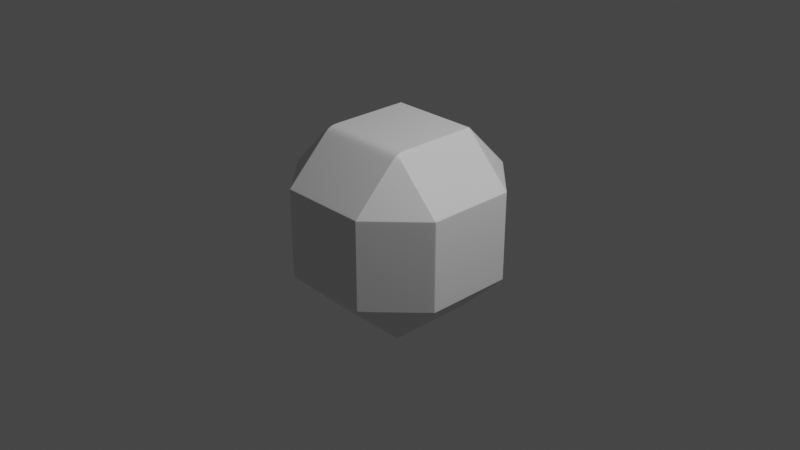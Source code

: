 # Source: Power_Up_Gem.blend  (saved by Blender 2.81.16; exported with 4.5.12 LTS)
import bpy
from mathutils import Matrix  # noqa: F401  (used for matrix-valued properties, if any)

bpy.ops.wm.read_factory_settings(use_empty=True)
scene = bpy.context.scene
scene.name = 'Scene'

# ---- collections
col_collection = bpy.data.collections.new('Collection'); scene.collection.children.link(col_collection)

# ---- materials (node trees are filled in below, after node groups)
mat_material = bpy.data.materials.new('Material')
mat_material.alpha_threshold = 0.0
mat_material.use_transparent_shadow = False
mat_material.line_color = (0.0, 0.0, 0.0, 1.0)

# ---- material node trees
mat_material.use_nodes = True; mat_material.node_tree.nodes.clear()
_N = mat_material.node_tree.nodes; _L = mat_material.node_tree.links
n0 = _N.new('ShaderNodeOutputMaterial'); n0.name = 'Material Output'; n0.location = (300, 300)
n1 = _N.new('ShaderNodeBsdfPrincipled'); n1.name = 'Principled BSDF'; n1.location = (10, 300)
n1.distribution = 'GGX'
n1.subsurface_method = 'BURLEY'
n1.inputs[2].default_value = 0.4
n1.inputs[3].default_value = 1.45
n1.inputs[27].default_value = (0.0, 0.0, 0.0, 1.0)
n1.inputs[28].default_value = 1.0
_L.new(n1.outputs[0], n0.inputs[0])
n0.is_active_output = True

# ---- world
world_world = bpy.data.worlds.new('World'); scene.world = world_world
world_world.use_nodes = True; world_world.node_tree.nodes.clear()
_N = world_world.node_tree.nodes; _L = world_world.node_tree.links
n0 = _N.new('ShaderNodeOutputWorld'); n0.name = 'World Output'; n0.location = (300, 300)
n1 = _N.new('ShaderNodeBackground'); n1.name = 'Background'; n1.location = (10, 300)
n1.inputs[0].default_value = (0.05088, 0.05088, 0.05088, 1.0)
_L.new(n1.outputs[0], n0.inputs[0])
n0.is_active_output = True
world_world.color = (0.05088, 0.05088, 0.05088)
world_world.use_sun_shadow = False
world_world.sun_shadow_jitter_overblur = 0.0

# ---- cameras
cam_camera = bpy.data.cameras.new('Camera')
cam_camera.clip_end = 100.0
cam_camera.ortho_scale = 7.314

# ---- lights
light_light = bpy.data.lights.new('Light', 'POINT')
light_light.transmission_factor = 0.0
light_light.energy = 1000.0
light_light.shadow_soft_size = 0.1
light_light.shadow_maximum_resolution = 0.006
light_light.use_absolute_resolution = True

# ---- meshes
me_cube = bpy.data.meshes.new('Cube')
me_cube.from_pydata([(1.0, -0.4645, -0.48), (0.48, -0.4645, -1.0), (-1.0, -0.4645, 0.48), (-0.48, -0.4645, 1.0), (1.0, -0.4645, 0.48), (0.48, -0.4645, 1.0), (-1.0, -0.4645, -0.48), (-0.48, -0.4645, -1.0), (0.48, 1.0, 0.48), (0.48, 0.48, 1.0), (1.0, 0.48, 0.48), (0.48, 0.48, -1.0), (0.48, 1.0, -0.48), (1.0, 0.48, -0.48), (1.0, -0.48, 0.48), (0.48, -0.48, 1.0), (0.48, -1.0, 0.48), (1.0, -0.48, -0.48), (0.48, -1.0, -0.48), (0.48, -0.48, -1.0), (-0.48, 1.0, 0.48), (-1.0, 0.48, 0.48), (-0.48, 0.48, 1.0), (-1.0, 0.48, -0.48), (-0.48, 1.0, -0.48), (-0.48, 0.48, -1.0), (-1.0, -0.48, 0.48), (-0.48, -1.0, 0.48), (-0.48, -0.48, 1.0), (-0.48, -0.48, -1.0), (-0.48, -1.0, -0.48), (-1.0, -0.48, -0.48), (-0.48, 0.4683, -1.0), (-1.0, 0.4683, 0.48), (0.48, 0.4683, 1.0), (1.0, 0.4683, -0.48), (-1.0, 0.4683, -0.48), (1.0, 0.4683, 0.48), (-0.48, 0.4683, 1.0), (0.48, 0.4683, -1.0), (0.48, 0.9888, 0.4912), (-0.48, 0.9888, 0.4912), (0.48, 0.9786, -0.5014), (-0.48, 0.9786, -0.5014), (0.4929, 0.9871, 0.48), (0.48, 0.9761, 0.5039), (0.4929, 0.9871, -0.48), (-0.4929, 0.9871, 0.48), (-0.4929, 0.9871, -0.48), (-0.48, 0.9662, -0.5138), (-0.48, 0.9761, 0.5039), (0.48, 0.9662, -0.5138), (0.48, 0.4883, 0.9917), (0.9915, 0.4885, -0.48), (-0.9915, 0.4885, 0.48), (-0.48, 0.4881, -0.9919), (0.9915, 0.4885, 0.48), (-0.9915, 0.4885, -0.48), (-0.48, 0.4883, 0.9917), (0.48, 0.4881, -0.9919), (0.5081, -0.4645, 0.9719), (-0.5081, -0.4645, 0.9719), (0.5081, 0.48, 0.9719), (0.5081, -0.48, 0.9719), (-0.48, 0.9894, 0.4906), (-0.5081, 0.48, 0.9719), (-0.5081, -0.48, 0.9719), (0.5081, 0.4683, 0.9719), (-0.5081, 0.4683, 0.9719), (0.48, 0.9894, 0.4906), (-0.4807, 0.9767, 0.5026), (0.4807, 0.9767, 0.5026), (-0.5076, 0.4883, 0.9641), (0.5076, 0.4883, 0.9641), (0.9917, -0.4645, 0.4883), (-0.9917, -0.4645, 0.4883), (0.9917, 0.48, 0.4883), (0.48, -0.9912, 0.4888), (-0.48, 0.9998, 0.4802), (-0.9917, -0.48, 0.4883), (-0.48, -0.9912, 0.4888), (0.9917, 0.4683, 0.4883), (-0.9917, 0.4683, 0.4883), (0.4927, 0.9869, 0.4804), (0.9834, 0.4885, 0.4882), (0.9917, -0.48, 0.4883), (-0.9917, 0.48, 0.4883), (0.48, 0.9998, 0.4802), (-0.4927, 0.9869, 0.4804), (-0.9834, 0.4885, 0.4882), (1.0, 0.48, 0.4684), (0.48, 1.0, 0.4684), (-0.48, -1.0, 0.4684), (-1.0, -0.48, 0.4684), (0.48, -1.0, 0.4684), (1.0, -0.48, 0.4684), (-0.48, 1.0, 0.4684), (-1.0, 0.48, 0.4684), (1.0, -0.4645, 0.4684), (-1.0, -0.4645, 0.4684), (1.0, 0.4683, 0.4684), (-1.0, 0.4683, 0.4684), (-0.4929, 0.9871, 0.4684), (0.4929, 0.9871, 0.4684), (0.9915, 0.4885, 0.4684), (-0.9915, 0.4885, 0.4684), (0.4949, -0.9851, 0.48), (0.4808, -0.48, 0.9992), (0.4949, -0.9851, -0.48), (-0.4808, 0.48, 0.9992), (-0.4949, -0.9851, 0.48), (-0.4949, -0.9851, -0.48), (0.48, 0.9888, 0.4912), (-0.48, 0.9762, 0.5038), (-0.4808, 0.4883, 0.9909), (0.4808, -0.4645, 0.9992), (-0.4808, -0.4645, 0.9992), (0.4808, 0.48, 0.9992), (-0.48, 0.9888, 0.4912), (-0.4808, -0.48, 0.9992), (0.4808, 0.4683, 0.9992), (-0.4808, 0.4683, 0.9992), (0.48, 0.9762, 0.5038), (0.4808, 0.4883, 0.9909), (-0.4946, -0.9766, 0.4888), (0.4946, -0.9766, 0.4888), (0.4949, -0.9851, 0.4684), (-0.4949, -0.9851, 0.4684), (1.0, 0.48, -0.4585), (-1.0, -0.48, -0.4585), (0.48, -1.0, -0.4585), (-0.48, 1.0, -0.4585), (1.0, -0.4645, -0.4585), (-1.0, -0.4645, -0.4585), (1.0, 0.4683, -0.4585), (-1.0, 0.4683, -0.4585), (0.48, 1.0, -0.4585), (-0.48, -1.0, -0.4585), (1.0, -0.48, -0.4585), (-1.0, 0.48, -0.4585), (-0.4929, 0.9871, -0.4585), (0.4929, 0.9871, -0.4585), (0.9915, 0.4885, -0.4585), (-0.9915, 0.4885, -0.4585), (-0.4949, -0.9851, -0.4585), (0.4949, -0.9851, -0.4585), (0.9904, -0.4645, -0.4896), (-0.9904, -0.4645, -0.4896), (0.9904, 0.48, -0.4896), (0.48, 0.9996, -0.4804), (0.4808, -0.48, 0.9992), (0.9904, -0.48, -0.4896), (0.4946, -0.9854, -0.48), (-0.4808, 0.48, 0.9992), (-0.9904, 0.48, -0.4896), (-0.4946, -0.9854, 0.48), (-0.9904, -0.48, -0.4896), (-0.9904, 0.4683, -0.4896), (0.9904, 0.4683, -0.4896), (0.48, 0.9888, 0.4912), (-0.48, 0.9996, -0.4804), (-0.4926, 0.9867, -0.4806), (-0.48, 0.9762, 0.5038), (0.4926, 0.9867, -0.4806), (0.9821, 0.4885, -0.4895), (-0.9821, 0.4885, -0.4895), (-0.4808, 0.4883, 0.9909), (0.4944, -0.9769, 0.4888), (0.4946, -0.9854, 0.48), (-0.4946, -0.9854, -0.48), (0.4808, -0.4645, 0.9992), (-0.4808, -0.4645, 0.9992), (0.4808, 0.48, 0.9992), (-0.48, 0.9888, 0.4912), (-0.4808, -0.48, 0.9992), (0.4808, 0.4683, 0.9992), (-0.4808, 0.4683, 0.9992), (0.48, 0.9762, 0.5038), (0.4808, 0.4883, 0.9909), (-0.4944, -0.9769, 0.4888), (0.4946, -0.9854, 0.4684), (-0.4946, -0.9854, 0.4684), (0.4946, -0.9854, -0.4585), (-0.4946, -0.9854, -0.4585), (0.5032, 0.48, -0.9768), (0.48, -0.48, 1.0), (0.4807, -0.9993, -0.48), (-0.48, 0.48, 1.0), (-0.4807, -0.9993, 0.48), (-0.5032, -0.48, -0.9768), (0.48, 0.9888, 0.4912), (-0.48, 0.9795, -0.5005), (-0.4806, 0.9671, -0.5123), (-0.48, 0.9761, 0.5039), (-0.5029, 0.4881, -0.969), (-0.48, 0.4883, 0.9917), (0.4807, -0.9906, 0.4888), (0.5032, -0.4645, -0.9768), (-0.5032, -0.4645, -0.9768), (0.48, 0.9795, -0.5005), (0.5032, -0.48, -0.9768), (-0.5032, 0.48, -0.9768), (-0.5032, 0.4683, -0.9768), (0.5032, 0.4683, -0.9768), (0.4806, 0.9671, -0.5123), (0.5029, 0.4881, -0.969), (0.4807, -0.9993, 0.48), (-0.4807, -0.9993, -0.48), (0.48, -0.4645, 1.0), (-0.48, -0.4645, 1.0), (0.48, 0.48, 1.0), (-0.48, 0.9888, 0.4912), (-0.48, -0.48, 1.0), (0.48, 0.4683, 1.0), (-0.48, 0.4683, 1.0), (0.48, 0.9761, 0.5039), (0.48, 0.4883, 0.9917), (-0.4807, -0.9906, 0.4888), (0.4807, -0.9993, 0.4684), (-0.4807, -0.9993, 0.4684), (0.4807, -0.9993, -0.4585), (-0.4807, -0.9993, -0.4585), (0.9865, -0.4935, 0.48), (0.48, -0.4939, -0.9861), (-0.48, -0.4939, -0.9861), (-0.9865, -0.4935, -0.48), (0.5073, -0.4645, 0.9727), (-0.5073, -0.4645, 0.9727), (0.5073, 0.48, 0.9727), (-0.48, 0.9893, 0.4907), (-0.5073, -0.48, 0.9727), (0.5073, 0.4683, 0.9727), (-0.5073, 0.4683, 0.9727), (0.4807, 0.9767, 0.5026), (0.5069, 0.4883, 0.9648), (-0.9784, -0.4933, 0.4883), (0.9865, -0.4935, 0.4684), (-0.9865, -0.4935, 0.4684), (0.5073, -0.48, 0.9727), (0.9865, -0.4935, -0.48), (-0.5073, 0.48, 0.9727), (-0.9865, -0.4935, 0.48), (0.48, 0.9893, 0.4907), (-0.4807, 0.9767, 0.5026), (-0.5069, 0.4883, 0.9648), (0.9784, -0.4933, 0.4883), (-0.9865, -0.4935, -0.4585), (0.9865, -0.4935, -0.4585), (-0.9771, -0.4935, -0.4893), (0.9771, -0.4935, -0.4893), (-0.5026, -0.4939, -0.9635), (0.5026, -0.4939, -0.9635), (0.4851, 0.48, -0.9949), (0.48, -0.48, 1.0), (0.4801, -0.9999, -0.48), (-0.48, 0.48, 1.0), (-0.4801, -0.9999, 0.48), (-0.4851, -0.48, -0.9949), (0.48, 0.9888, 0.4912), (-0.48, 0.9788, -0.5012), (-0.4801, 0.9664, -0.5135), (-0.48, 0.9761, 0.5039), (-0.485, 0.4881, -0.9869), (-0.48, 0.4883, 0.9917), (0.4801, -0.9911, 0.4888), (0.4851, -0.4645, -0.9949), (-0.4851, -0.4645, -0.9949), (0.48, 0.9788, -0.5012), (0.4851, -0.48, -0.9949), (-0.4851, 0.48, -0.9949), (-0.4851, 0.4683, -0.9949), (0.4851, 0.4683, -0.9949), (0.4801, 0.9664, -0.5135), (0.485, 0.4881, -0.9869), (0.4801, -0.9999, 0.48), (-0.4801, -0.9999, -0.48), (0.48, -0.4645, 1.0), (-0.48, -0.4645, 1.0), (0.48, 0.48, 1.0), (-0.48, 0.9888, 0.4912), (-0.48, -0.48, 1.0), (0.48, 0.4683, 1.0), (-0.48, 0.4683, 1.0), (0.48, 0.9761, 0.5039), (0.48, 0.4883, 0.9917), (-0.4801, -0.9911, 0.4888), (0.4801, -0.9999, 0.4684), (-0.4801, -0.9999, 0.4684), (0.4801, -0.9999, -0.4585), (-0.4801, -0.9999, -0.4585), (-0.4849, -0.4939, -0.9812), (0.4849, -0.4939, -0.9812), (0.487, 0.993, 0.48), (-0.487, 0.993, -0.48), (-0.48, 0.9819, 0.4981), (0.48, 0.9718, -0.5082), (0.48, 0.9819, 0.4981), (0.487, 0.993, -0.48), (-0.487, 0.993, 0.48), (-0.48, 0.9718, -0.5082), (0.4804, 0.9825, 0.4971), (-0.4804, 0.9825, 0.4971), (-0.4869, 0.9928, 0.4803), (0.4869, 0.9928, 0.4803), (-0.487, 0.993, 0.4684), (0.487, 0.993, 0.4684), (0.48, 0.9819, 0.4981), (-0.48, 0.9819, 0.4981), (-0.487, 0.993, -0.4585), (0.487, 0.993, -0.4585), (0.48, 0.9819, 0.4981), (-0.48, 0.9819, 0.4981), (-0.4869, 0.9926, -0.4805), (0.4869, 0.9926, -0.4805), (0.4803, 0.9728, -0.5069), (0.48, 0.9819, 0.4981), (-0.48, 0.9819, 0.4981), (-0.4803, 0.9728, -0.5069), (-0.4804, 0.9825, 0.4972), (0.4804, 0.9825, 0.4972), (0.4801, 0.972, -0.5079), (0.48, 0.9819, 0.4981), (-0.48, 0.9819, 0.4981), (-0.4801, 0.972, -0.5079), (1.0, 0.48, -0.4738), (-1.0, -0.48, -0.4738), (0.48, -1.0, -0.4738), (-0.48, 1.0, -0.4738), (1.0, -0.4645, -0.4738), (-1.0, -0.4645, -0.4738), (1.0, 0.4683, -0.4738), (-1.0, 0.4683, -0.4738), (-0.4949, -0.9851, -0.4738), (0.48, 1.0, -0.4738), (-0.48, -1.0, -0.4738), (1.0, -0.48, -0.4738), (-1.0, 0.48, -0.4738), (-0.4929, 0.9871, -0.4738), (0.4929, 0.9871, -0.4738), (0.9915, 0.4885, -0.4738), (-0.9915, 0.4885, -0.4738), (0.4949, -0.9851, -0.4738), (-0.4946, -0.9854, -0.4738), (0.4946, -0.9854, -0.4738), (0.4807, -0.9993, -0.4738), (-0.4807, -0.9993, -0.4738), (-0.9865, -0.4935, -0.4738), (0.9865, -0.4935, -0.4738), (-0.4801, -0.9999, -0.4738), (0.4801, -0.9999, -0.4738), (-0.487, 0.993, -0.4738), (0.487, 0.993, -0.4738)], [], [(7, 1, 19, 29), (101, 33, 21, 97), (151, 146, 0, 17), (94, 16, 27, 92), (5, 3, 28, 15), (98, 4, 14, 95), (284, 52, 9, 278), (313, 149, 12, 297), (264, 253, 15, 77), (291, 254, 18, 223), (263, 255, 22, 58), (323, 259, 43, 299), (285, 80, 28, 280), (248, 169, 111, 225), (147, 156, 31, 6), (149, 160, 24, 12), (351, 297, 12, 333), (237, 241, 26, 93), (347, 239, 17, 335), (340, 57, 23, 336), (77, 80, 27, 16), (74, 85, 14, 4), (224, 223, 18, 30), (82, 86, 21, 33), (78, 87, 8, 20), (158, 148, 13, 35), (96, 20, 8, 91), (79, 75, 2, 26), (81, 74, 4, 37), (157, 147, 6, 36), (100, 37, 4, 98), (34, 38, 3, 5), (93, 26, 2, 99), (32, 39, 1, 7), (25, 11, 39, 32), (9, 22, 38, 34), (90, 10, 37, 100), (154, 157, 36, 23), (76, 81, 37, 10), (146, 158, 35, 0), (75, 82, 33, 2), (99, 2, 33, 101), (294, 296, 40, 41), (295, 299, 43, 42), (59, 55, 49, 51), (58, 52, 45, 50), (350, 293, 48, 337), (339, 53, 46, 338), (262, 260, 49, 55), (322, 261, 50, 294), (164, 163, 46, 53), (321, 296, 45, 283), (148, 164, 53, 13), (269, 262, 55, 25), (324, 13, 53, 339), (22, 9, 52, 58), (11, 25, 55, 59), (337, 48, 57, 340), (261, 263, 58, 50), (283, 45, 52, 284), (83, 71, 73, 84), (88, 89, 72, 70), (303, 300, 71, 83), (302, 88, 70, 301), (227, 232, 68, 61), (228, 231, 67, 62), (231, 226, 60, 67), (230, 227, 61, 66), (229, 242, 69, 64), (232, 240, 65, 68), (226, 238, 63, 60), (89, 86, 65, 72), (84, 73, 62, 76), (56, 84, 76, 10), (54, 21, 86, 89), (298, 47, 88, 302), (292, 303, 83, 44), (47, 54, 89, 88), (44, 83, 84, 56), (61, 68, 82, 75), (62, 67, 81, 76), (67, 60, 74, 81), (66, 61, 75, 79), (64, 69, 87, 78), (68, 65, 86, 82), (60, 63, 85, 74), (15, 28, 80, 77), (256, 27, 80, 285), (274, 264, 77, 16), (47, 102, 105, 54), (10, 90, 104, 56), (56, 104, 103, 44), (298, 304, 102, 47), (133, 99, 101, 135), (128, 90, 100, 134), (129, 93, 99, 133), (134, 100, 98, 132), (131, 96, 91, 136), (54, 105, 97, 21), (222, 236, 95, 14), (246, 237, 93, 129), (292, 305, 91, 8), (132, 98, 95, 138), (130, 94, 92, 137), (135, 101, 97, 139), (183, 181, 127, 144), (168, 180, 126, 106), (222, 245, 125, 106), (241, 110, 124, 235), (170, 150, 107, 115), (176, 153, 109, 121), (173, 159, 112, 118), (174, 171, 116, 119), (175, 170, 115, 120), (172, 175, 120, 117), (171, 176, 121, 116), (233, 122, 123, 234), (243, 244, 114, 113), (319, 306, 122, 233), (318, 243, 113, 307), (343, 152, 108, 341), (181, 155, 110, 127), (235, 124, 119, 230), (244, 240, 109, 114), (245, 238, 107, 125), (234, 123, 117, 228), (180, 182, 145, 126), (342, 183, 144, 332), (331, 135, 139, 336), (326, 130, 137, 334), (328, 132, 138, 335), (346, 246, 129, 325), (327, 131, 136, 333), (330, 134, 132, 328), (325, 129, 133, 329), (324, 128, 134, 330), (329, 133, 135, 331), (102, 140, 143, 105), (90, 128, 142, 104), (104, 142, 141, 103), (304, 308, 140, 102), (105, 143, 139, 97), (236, 247, 138, 95), (305, 309, 136, 91), (345, 221, 183, 342), (218, 220, 182, 180), (219, 188, 155, 181), (344, 186, 152, 343), (209, 214, 176, 171), (210, 213, 175, 172), (213, 208, 170, 175), (212, 209, 171, 174), (211, 190, 159, 173), (214, 187, 153, 176), (208, 185, 150, 170), (206, 218, 180, 168), (221, 219, 181, 183), (106, 125, 167, 168), (110, 155, 179, 124), (122, 177, 178, 123), (113, 114, 166, 162), (23, 57, 165, 154), (184, 205, 164, 148), (306, 310, 177, 122), (205, 204, 163, 164), (307, 113, 162, 311), (57, 48, 161, 165), (197, 203, 158, 146), (201, 202, 157, 154), (202, 198, 147, 157), (203, 184, 148, 158), (199, 191, 160, 149), (198, 189, 156, 147), (250, 207, 169, 248), (124, 179, 174, 119), (293, 24, 160, 312), (114, 109, 153, 166), (239, 108, 152, 249), (125, 107, 150, 167), (314, 199, 149, 313), (123, 178, 172, 117), (200, 197, 146, 151), (268, 265, 197, 200), (320, 267, 199, 314), (290, 275, 207, 250), (266, 257, 189, 198), (267, 259, 191, 199), (271, 252, 184, 203), (270, 266, 198, 202), (269, 270, 202, 201), (265, 271, 203, 197), (273, 272, 204, 205), (252, 273, 205, 184), (289, 287, 219, 221), (274, 286, 218, 206), (276, 253, 185, 208), (282, 255, 187, 214), (279, 258, 190, 211), (280, 277, 209, 212), (281, 276, 208, 213), (278, 281, 213, 210), (277, 282, 214, 209), (349, 254, 186, 344), (287, 256, 188, 219), (286, 288, 220, 218), (348, 289, 221, 345), (168, 167, 196, 206), (155, 188, 217, 179), (177, 215, 216, 178), (162, 166, 195, 193), (154, 165, 194, 201), (310, 315, 215, 177), (311, 162, 193, 316), (165, 161, 192, 194), (179, 217, 212, 174), (312, 160, 191, 317), (166, 153, 187, 195), (249, 152, 186, 251), (167, 150, 185, 196), (178, 216, 210, 172), (151, 249, 251, 200), (257, 290, 250, 189), (17, 239, 249, 151), (189, 250, 248, 156), (126, 145, 247, 236), (332, 144, 246, 346), (73, 234, 228, 62), (85, 63, 238, 245), (72, 65, 240, 244), (79, 235, 230, 66), (301, 70, 243, 318), (300, 319, 233, 71), (70, 72, 244, 243), (71, 233, 234, 73), (26, 241, 235, 79), (14, 85, 245, 222), (144, 127, 237, 246), (106, 126, 236, 222), (115, 107, 238, 226), (121, 109, 240, 232), (118, 112, 242, 229), (119, 116, 227, 230), (120, 115, 226, 231), (117, 120, 231, 228), (116, 121, 232, 227), (29, 19, 223, 224), (341, 108, 239, 347), (127, 110, 241, 237), (156, 248, 225, 31), (268, 291, 223, 19), (200, 251, 291, 268), (29, 224, 290, 257), (334, 137, 289, 348), (94, 130, 288, 286), (92, 27, 256, 287), (326, 18, 254, 349), (3, 38, 282, 277), (9, 34, 281, 278), (34, 5, 276, 281), (28, 3, 277, 280), (41, 40, 258, 279), (38, 22, 255, 282), (5, 15, 253, 276), (16, 94, 286, 274), (137, 92, 287, 289), (11, 59, 273, 252), (59, 51, 272, 273), (1, 39, 271, 265), (25, 32, 270, 269), (32, 7, 266, 270), (39, 11, 252, 271), (42, 43, 259, 267), (7, 29, 257, 266), (224, 30, 275, 290), (295, 42, 267, 320), (19, 1, 265, 268), (206, 196, 264, 274), (188, 256, 285, 217), (215, 283, 284, 216), (193, 195, 263, 261), (201, 194, 262, 269), (315, 321, 283, 215), (316, 193, 261, 322), (194, 192, 260, 262), (217, 285, 280, 212), (317, 191, 259, 323), (195, 187, 255, 263), (251, 186, 254, 291), (196, 185, 253, 264), (216, 284, 278, 210), (192, 317, 323, 260), (211, 316, 322, 279), (190, 258, 321, 315), (51, 295, 320, 272), (69, 242, 319, 300), (64, 301, 318, 229), (161, 312, 317, 192), (173, 311, 316, 211), (159, 190, 315, 310), (272, 320, 314, 204), (204, 314, 313, 163), (48, 293, 312, 161), (118, 307, 311, 173), (112, 159, 310, 306), (103, 141, 309, 305), (96, 131, 308, 304), (229, 318, 307, 118), (242, 112, 306, 319), (44, 103, 305, 292), (20, 96, 304, 298), (8, 87, 303, 292), (20, 298, 302, 78), (78, 302, 301, 64), (87, 69, 300, 303), (258, 40, 296, 321), (279, 322, 294, 41), (327, 24, 293, 350), (51, 49, 299, 295), (50, 45, 296, 294), (338, 46, 297, 351), (260, 323, 299, 49), (163, 313, 297, 46), (141, 338, 351, 309), (131, 327, 350, 308), (130, 326, 349, 288), (30, 334, 348, 275), (145, 341, 347, 247), (111, 332, 346, 225), (275, 348, 345, 207), (288, 349, 344, 220), (220, 344, 343, 182), (207, 345, 342, 169), (6, 329, 331, 36), (13, 324, 330, 35), (31, 325, 329, 6), (35, 330, 328, 0), (24, 327, 333, 12), (225, 346, 325, 31), (0, 328, 335, 17), (18, 326, 334, 30), (36, 331, 336, 23), (169, 342, 332, 111), (182, 343, 341, 145), (140, 337, 340, 143), (128, 324, 339, 142), (142, 339, 338, 141), (308, 350, 337, 140), (143, 340, 336, 139), (247, 347, 335, 138), (309, 351, 333, 136)])
_uv = me_cube.uv_layers.new(name='UVMap')
_uv.uv.foreach_set('vector', [0.19, 0.6831, 0.31, 0.6831, 0.31, 0.685, 0.19, 0.685, 0.5586, 0.1835, 0.56, 0.1835, 0.56, 0.185, 0.5586, 0.185, 0.4376, 0.685, 0.4376, 0.6831, 0.44, 0.6831, 0.44, 0.685, 0.5586, 0.815, 0.56, 0.815, 0.56, 0.935, 0.5586, 0.935, 0.69, 0.6831, 0.81, 0.6831, 0.81, 0.685, 0.69, 0.685, 0.5586, 0.6831, 0.56, 0.6831, 0.56, 0.685, 0.5586, 0.685, 0.624, 0.435, 0.624, 0.435, 0.625, 0.435, 0.625, 0.435, 0.3109, 0.5009, 0.31, 0.5, 0.31, 0.5, 0.3109, 0.5009, 0.5611, 0.7489, 0.625, 0.685, 0.625, 0.685, 0.5611, 0.7489, 0.3774, 0.6867, 0.44, 0.75, 0.44, 0.75, 0.3767, 0.6867, 0.624, 0.315, 0.625, 0.315, 0.625, 0.315, 0.624, 0.315, 0.4365, 0.2465, 0.4373, 0.2473, 0.4373, 0.2473, 0.4365, 0.2465, 0.5611, 0.001114, 0.5611, 0.001096, 0.625, 0.065, 0.625, 0.065, 0.1279, 0.6867, 0.1882, 0.7482, 0.1881, 0.7481, 0.1267, 0.6867, 0.1262, 0.6831, 0.1262, 0.685, 0.125, 0.685, 0.125, 0.6831, 0.31, 0.5, 0.19, 0.5, 0.19, 0.5, 0.31, 0.5, 0.4408, 0.4368, 0.44, 0.4368, 0.44, 0.435, 0.4408, 0.435, 0.5586, 0.9983, 0.56, 0.9983, 0.56, 1.0, 0.5586, 1.0, 0.4408, 0.6884, 0.44, 0.6884, 0.44, 0.685, 0.4408, 0.685, 0.4408, 0.1871, 0.44, 0.1871, 0.44, 0.185, 0.4408, 0.185, 0.69, 0.7489, 0.81, 0.7489, 0.81, 0.75, 0.69, 0.75, 0.5621, 0.6831, 0.5621, 0.685, 0.56, 0.685, 0.56, 0.6831, 0.19, 0.6867, 0.31, 0.6867, 0.31, 0.75, 0.19, 0.75, 0.874, 0.5665, 0.874, 0.565, 0.875, 0.565, 0.875, 0.5665, 0.81, 0.5, 0.69, 0.5, 0.69, 0.5, 0.81, 0.5, 0.4376, 0.5665, 0.4376, 0.565, 0.44, 0.565, 0.44, 0.5665, 0.5586, 0.315, 0.56, 0.315, 0.56, 0.435, 0.5586, 0.435, 0.874, 0.685, 0.874, 0.6831, 0.875, 0.6831, 0.875, 0.685, 0.5621, 0.5665, 0.5621, 0.6831, 0.56, 0.6831, 0.56, 0.5665, 0.1262, 0.5665, 0.1262, 0.6831, 0.125, 0.6831, 0.125, 0.5665, 0.5586, 0.5665, 0.56, 0.5665, 0.56, 0.6831, 0.5586, 0.6831, 0.69, 0.5665, 0.81, 0.5665, 0.81, 0.6831, 0.69, 0.6831, 0.5586, 0.065, 0.56, 0.065, 0.56, 0.06693, 0.5586, 0.06693, 0.19, 0.5665, 0.31, 0.5665, 0.31, 0.6831, 0.19, 0.6831, 0.19, 0.565, 0.31, 0.565, 0.31, 0.5665, 0.19, 0.5665, 0.69, 0.565, 0.81, 0.565, 0.81, 0.5665, 0.69, 0.5665, 0.5586, 0.565, 0.56, 0.565, 0.56, 0.5665, 0.5586, 0.5665, 0.1262, 0.565, 0.1262, 0.5665, 0.125, 0.5665, 0.125, 0.565, 0.5621, 0.565, 0.5621, 0.5665, 0.56, 0.5665, 0.56, 0.565, 0.4376, 0.6831, 0.4376, 0.5665, 0.44, 0.5665, 0.44, 0.6831, 0.874, 0.6831, 0.874, 0.5665, 0.875, 0.5665, 0.875, 0.6831, 0.5586, 0.06693, 0.56, 0.06693, 0.56, 0.1835, 0.5586, 0.1835, 0.81, 0.5023, 0.69, 0.5023, 0.69, 0.5014, 0.81, 0.5014, 0.31, 0.5035, 0.19, 0.5035, 0.19, 0.5027, 0.31, 0.5027, 0.31, 0.564, 0.19, 0.564, 0.19, 0.5042, 0.31, 0.5042, 0.81, 0.564, 0.69, 0.564, 0.69, 0.503, 0.81, 0.503, 0.4408, 0.3132, 0.44, 0.3132, 0.44, 0.3118, 0.4408, 0.3118, 0.4408, 0.5629, 0.44, 0.5629, 0.44, 0.4382, 0.4408, 0.4382, 0.3766, 0.186, 0.4358, 0.2458, 0.4358, 0.2458, 0.376, 0.186, 0.5618, 0.3146, 0.563, 0.315, 0.563, 0.315, 0.5606, 0.314, 0.3728, 0.5639, 0.3116, 0.5017, 0.3116, 0.5016, 0.3739, 0.5639, 0.5619, 0.4345, 0.5607, 0.4337, 0.563, 0.435, 0.563, 0.435, 0.3738, 0.565, 0.3728, 0.5639, 0.3739, 0.5639, 0.375, 0.565, 0.3756, 0.185, 0.3766, 0.186, 0.376, 0.186, 0.375, 0.185, 0.4408, 0.565, 0.44, 0.565, 0.44, 0.5629, 0.4408, 0.5629, 0.81, 0.565, 0.69, 0.565, 0.69, 0.564, 0.81, 0.564, 0.31, 0.565, 0.19, 0.565, 0.19, 0.564, 0.31, 0.564, 0.4408, 0.3118, 0.44, 0.3118, 0.44, 0.1871, 0.4408, 0.1871, 0.563, 0.315, 0.624, 0.315, 0.624, 0.315, 0.563, 0.315, 0.563, 0.435, 0.563, 0.435, 0.624, 0.435, 0.624, 0.435, 0.56, 0.4366, 0.5628, 0.4351, 0.6205, 0.4385, 0.561, 0.4979, 0.56, 0.3134, 0.561, 0.2521, 0.6205, 0.3115, 0.5628, 0.3149, 0.56, 0.4359, 0.5621, 0.435, 0.5628, 0.4351, 0.56, 0.4366, 0.56, 0.3141, 0.56, 0.3134, 0.5628, 0.3149, 0.5621, 0.3149, 0.8134, 0.6831, 0.8134, 0.5665, 0.8135, 0.5665, 0.8135, 0.6831, 0.6832, 0.565, 0.6832, 0.5665, 0.683, 0.5665, 0.683, 0.565, 0.6832, 0.5665, 0.6832, 0.6831, 0.683, 0.6831, 0.683, 0.5665, 0.8134, 0.685, 0.8134, 0.6831, 0.8135, 0.6831, 0.8135, 0.685, 0.81, 0.5013, 0.69, 0.5013, 0.69, 0.5013, 0.81, 0.5013, 0.8134, 0.5665, 0.8134, 0.565, 0.8135, 0.565, 0.8135, 0.5665, 0.6832, 0.6831, 0.6832, 0.685, 0.683, 0.685, 0.683, 0.6831, 0.561, 0.2521, 0.561, 0.251, 0.6215, 0.3115, 0.6205, 0.3115, 0.561, 0.4979, 0.6205, 0.4385, 0.6215, 0.4385, 0.561, 0.499, 0.56, 0.4989, 0.561, 0.4979, 0.561, 0.499, 0.56, 0.5, 0.56, 0.2511, 0.56, 0.25, 0.561, 0.251, 0.561, 0.2521, 0.56, 0.3137, 0.56, 0.3134, 0.56, 0.3134, 0.56, 0.3141, 0.56, 0.4363, 0.56, 0.4359, 0.56, 0.4366, 0.56, 0.4366, 0.56, 0.3134, 0.56, 0.2511, 0.561, 0.2521, 0.56, 0.3134, 0.56, 0.4366, 0.56, 0.4366, 0.561, 0.4979, 0.56, 0.4989, 0.8135, 0.6831, 0.8135, 0.5665, 0.874, 0.5665, 0.874, 0.6831, 0.683, 0.565, 0.683, 0.5665, 0.5621, 0.5665, 0.5621, 0.565, 0.683, 0.5665, 0.683, 0.6831, 0.5621, 0.6831, 0.5621, 0.5665, 0.8135, 0.685, 0.8135, 0.6831, 0.874, 0.6831, 0.874, 0.685, 0.81, 0.5013, 0.69, 0.5013, 0.69, 0.5, 0.81, 0.5, 0.8135, 0.5665, 0.8135, 0.565, 0.874, 0.565, 0.874, 0.5665, 0.683, 0.6831, 0.683, 0.685, 0.5621, 0.685, 0.5621, 0.6831, 0.69, 0.685, 0.81, 0.685, 0.81, 0.7489, 0.69, 0.7489, 0.56, 1.81e-05, 0.56, 0.0, 0.5611, 0.001096, 0.5611, 0.001114, 0.56, 0.75, 0.5611, 0.7489, 0.5611, 0.7489, 0.56, 0.75, 0.56, 0.3118, 0.5586, 0.3118, 0.5586, 0.1871, 0.56, 0.1871, 0.56, 0.565, 0.5586, 0.565, 0.5586, 0.5629, 0.56, 0.5629, 0.56, 0.5629, 0.5586, 0.5629, 0.5586, 0.4382, 0.56, 0.4382, 0.56, 0.3137, 0.5586, 0.3132, 0.5586, 0.3118, 0.56, 0.3118, 0.4427, 0.06693, 0.5586, 0.06693, 0.5586, 0.1835, 0.4427, 0.1835, 0.4427, 0.565, 0.5586, 0.565, 0.5586, 0.5665, 0.4427, 0.5665, 0.4427, 0.065, 0.5586, 0.065, 0.5586, 0.06693, 0.4427, 0.06693, 0.4427, 0.5665, 0.5586, 0.5665, 0.5586, 0.6831, 0.4427, 0.6831, 0.4427, 0.315, 0.5586, 0.315, 0.5586, 0.435, 0.4427, 0.435, 0.56, 0.1871, 0.5586, 0.1871, 0.5586, 0.185, 0.56, 0.185, 0.56, 0.6884, 0.5586, 0.6884, 0.5586, 0.685, 0.56, 0.685, 0.4427, 0.9983, 0.5586, 0.9983, 0.5586, 1.0, 0.4427, 1.0, 0.56, 0.4363, 0.5586, 0.4368, 0.5586, 0.435, 0.56, 0.435, 0.4427, 0.6831, 0.5586, 0.6831, 0.5586, 0.685, 0.4427, 0.685, 0.4427, 0.815, 0.5586, 0.815, 0.5586, 0.935, 0.4427, 0.935, 0.4427, 0.1835, 0.5586, 0.1835, 0.5586, 0.185, 0.4427, 0.185, 0.4427, 0.9368, 0.5586, 0.9368, 0.5586, 0.9369, 0.4427, 0.9369, 0.56, 0.8114, 0.5586, 0.8114, 0.5586, 0.8113, 0.56, 0.8113, 0.56, 0.6867, 0.561, 0.6867, 0.5611, 0.7471, 0.56, 0.7481, 0.56, 0.06331, 0.56, 0.001858, 0.5611, 0.002923, 0.561, 0.06334, 0.6898, 0.6831, 0.6898, 0.685, 0.6898, 0.685, 0.6898, 0.6831, 0.8101, 0.5665, 0.8101, 0.565, 0.8101, 0.565, 0.8101, 0.5665, 0.81, 0.5014, 0.69, 0.5014, 0.69, 0.5014, 0.81, 0.5014, 0.8101, 0.685, 0.8101, 0.6831, 0.8101, 0.6831, 0.8101, 0.685, 0.6898, 0.5665, 0.6898, 0.6831, 0.6898, 0.6831, 0.6898, 0.5665, 0.6898, 0.565, 0.6898, 0.5665, 0.6898, 0.5665, 0.6898, 0.565, 0.8101, 0.6831, 0.8101, 0.5665, 0.8101, 0.5665, 0.8101, 0.6831, 0.5628, 0.4351, 0.563, 0.435, 0.6239, 0.4351, 0.6206, 0.4384, 0.5628, 0.3149, 0.6206, 0.3116, 0.6239, 0.3149, 0.563, 0.315, 0.5621, 0.435, 0.5623, 0.435, 0.563, 0.435, 0.5628, 0.4351, 0.5621, 0.3149, 0.5628, 0.3149, 0.563, 0.315, 0.5623, 0.315, 0.4408, 0.8114, 0.44, 0.8114, 0.44, 0.8113, 0.4408, 0.8113, 0.5586, 0.9368, 0.56, 0.9368, 0.56, 0.9369, 0.5586, 0.9369, 0.561, 0.06334, 0.5611, 0.002923, 0.6249, 0.065, 0.6216, 0.065, 0.6206, 0.3116, 0.6216, 0.3116, 0.6249, 0.3149, 0.6239, 0.3149, 0.561, 0.6867, 0.6216, 0.685, 0.6249, 0.685, 0.5611, 0.7471, 0.6206, 0.4384, 0.6239, 0.4351, 0.6249, 0.4351, 0.6216, 0.4384, 0.5586, 0.8114, 0.4427, 0.8114, 0.4427, 0.8113, 0.5586, 0.8113, 0.4408, 0.9368, 0.4427, 0.9368, 0.4427, 0.9369, 0.4408, 0.9369, 0.4408, 0.1835, 0.4427, 0.1835, 0.4427, 0.185, 0.4408, 0.185, 0.4408, 0.815, 0.4427, 0.815, 0.4427, 0.935, 0.4408, 0.935, 0.4408, 0.6831, 0.4427, 0.6831, 0.4427, 0.685, 0.4408, 0.685, 0.4408, 0.9983, 0.4427, 0.9983, 0.4427, 1.0, 0.4408, 1.0, 0.4408, 0.315, 0.4427, 0.315, 0.4427, 0.435, 0.4408, 0.435, 0.4408, 0.5665, 0.4427, 0.5665, 0.4427, 0.6831, 0.4408, 0.6831, 0.4408, 0.065, 0.4427, 0.065, 0.4427, 0.06693, 0.4408, 0.06693, 0.4408, 0.565, 0.4427, 0.565, 0.4427, 0.5665, 0.4408, 0.5665, 0.4408, 0.06693, 0.4427, 0.06693, 0.4427, 0.1835, 0.4408, 0.1835, 0.5586, 0.3118, 0.4427, 0.3118, 0.4427, 0.1871, 0.5586, 0.1871, 0.5586, 0.565, 0.4427, 0.565, 0.4427, 0.5629, 0.5586, 0.5629, 0.5586, 0.5629, 0.4427, 0.5629, 0.4427, 0.4382, 0.5586, 0.4382, 0.5586, 0.3132, 0.4427, 0.3132, 0.4427, 0.3118, 0.5586, 0.3118, 0.5586, 0.1871, 0.4427, 0.1871, 0.4427, 0.185, 0.5586, 0.185, 0.5586, 0.6884, 0.4427, 0.6884, 0.4427, 0.685, 0.5586, 0.685, 0.5586, 0.4368, 0.4427, 0.4368, 0.4427, 0.435, 0.5586, 0.435, 0.4408, 0.9351, 0.4427, 0.9351, 0.4427, 0.9368, 0.4408, 0.9368, 0.5586, 0.8148, 0.4427, 0.8148, 0.4427, 0.8114, 0.5586, 0.8114, 0.5586, 0.9351, 0.56, 0.9351, 0.56, 0.9368, 0.5586, 0.9368, 0.4408, 0.8148, 0.44, 0.8148, 0.44, 0.8114, 0.4408, 0.8114, 0.81, 0.6831, 0.81, 0.5665, 0.8101, 0.5665, 0.8101, 0.6831, 0.69, 0.565, 0.69, 0.5665, 0.6898, 0.5665, 0.6898, 0.565, 0.69, 0.5665, 0.69, 0.6831, 0.6898, 0.6831, 0.6898, 0.5665, 0.81, 0.685, 0.81, 0.6831, 0.8101, 0.6831, 0.8101, 0.685, 0.81, 0.5014, 0.69, 0.5014, 0.69, 0.5014, 0.81, 0.5014, 0.81, 0.5665, 0.81, 0.565, 0.8101, 0.565, 0.8101, 0.5665, 0.69, 0.6831, 0.69, 0.685, 0.6898, 0.685, 0.6898, 0.6831, 0.56, 0.8148, 0.5586, 0.8148, 0.5586, 0.8114, 0.56, 0.8114, 0.4427, 0.9351, 0.5586, 0.9351, 0.5586, 0.9368, 0.4427, 0.9368, 0.56, 0.7481, 0.5611, 0.7471, 0.5611, 0.7471, 0.56, 0.7482, 0.56, 0.001858, 0.56, 0.001824, 0.5611, 0.00289, 0.5611, 0.002923, 0.563, 0.435, 0.563, 0.435, 0.6239, 0.4351, 0.6239, 0.4351, 0.563, 0.315, 0.6239, 0.3149, 0.6239, 0.3149, 0.563, 0.315, 0.44, 0.185, 0.44, 0.1861, 0.4388, 0.1861, 0.4388, 0.185, 0.3129, 0.565, 0.3129, 0.564, 0.3728, 0.5639, 0.3738, 0.565, 0.5623, 0.435, 0.5615, 0.4341, 0.563, 0.435, 0.563, 0.435, 0.3129, 0.564, 0.3101, 0.5041, 0.3116, 0.5017, 0.3728, 0.5639, 0.5623, 0.315, 0.563, 0.315, 0.563, 0.315, 0.5615, 0.3144, 0.44, 0.1861, 0.44, 0.2484, 0.4399, 0.2483, 0.4388, 0.1861, 0.3158, 0.6831, 0.3158, 0.5665, 0.4376, 0.5665, 0.4376, 0.6831, 0.1871, 0.565, 0.1871, 0.5665, 0.1262, 0.5665, 0.1262, 0.565, 0.1871, 0.5665, 0.1871, 0.6831, 0.1262, 0.6831, 0.1262, 0.5665, 0.3158, 0.5665, 0.3158, 0.565, 0.4376, 0.565, 0.4376, 0.5665, 0.31, 0.5026, 0.19, 0.5026, 0.19, 0.5, 0.31, 0.5, 0.1871, 0.6831, 0.1871, 0.685, 0.1262, 0.685, 0.1262, 0.6831, 0.1872, 0.6867, 0.1899, 0.7499, 0.1882, 0.7482, 0.1279, 0.6867, 0.5611, 0.002923, 0.5611, 0.00289, 0.6249, 0.065, 0.6249, 0.065, 0.44, 0.2491, 0.44, 0.25, 0.44, 0.25, 0.4399, 0.2491, 0.6239, 0.3149, 0.6249, 0.3149, 0.6249, 0.3149, 0.6239, 0.3149, 0.44, 0.6867, 0.44, 0.7481, 0.44, 0.7482, 0.4388, 0.6867, 0.5611, 0.7471, 0.6249, 0.685, 0.6249, 0.685, 0.5611, 0.7471, 0.31, 0.5034, 0.31, 0.5026, 0.31, 0.5, 0.3109, 0.5009, 0.6239, 0.4351, 0.6239, 0.4351, 0.6249, 0.4351, 0.6249, 0.4351, 0.3158, 0.685, 0.3158, 0.6831, 0.4376, 0.6831, 0.4376, 0.685, 0.3113, 0.685, 0.3113, 0.6831, 0.3158, 0.6831, 0.3158, 0.685, 0.31, 0.5035, 0.31, 0.5027, 0.31, 0.5026, 0.31, 0.5034, 0.1894, 0.6867, 0.19, 0.75, 0.1899, 0.7499, 0.1872, 0.6867, 0.1894, 0.6831, 0.1894, 0.685, 0.1871, 0.685, 0.1871, 0.6831, 0.31, 0.5027, 0.19, 0.5027, 0.19, 0.5026, 0.31, 0.5026, 0.3113, 0.5665, 0.3109, 0.565, 0.3158, 0.565, 0.3158, 0.5665, 0.1894, 0.5665, 0.1894, 0.6831, 0.1871, 0.6831, 0.1871, 0.5665, 0.1894, 0.565, 0.1894, 0.5665, 0.1871, 0.5665, 0.1871, 0.565, 0.3113, 0.6831, 0.3113, 0.5665, 0.3158, 0.5665, 0.3158, 0.6831, 0.3106, 0.564, 0.31, 0.5042, 0.3101, 0.5041, 0.3129, 0.564, 0.3109, 0.565, 0.3106, 0.564, 0.3129, 0.564, 0.3129, 0.565, 0.4427, 0.935, 0.5586, 0.935, 0.5586, 0.9351, 0.4427, 0.9351, 0.56, 0.815, 0.5586, 0.815, 0.5586, 0.8148, 0.56, 0.8148, 0.69, 0.6831, 0.69, 0.685, 0.69, 0.685, 0.69, 0.6831, 0.81, 0.5665, 0.81, 0.565, 0.81, 0.565, 0.81, 0.5665, 0.81, 0.5014, 0.69, 0.5014, 0.69, 0.5014, 0.81, 0.5014, 0.81, 0.685, 0.81, 0.6831, 0.81, 0.6831, 0.81, 0.685, 0.69, 0.5665, 0.69, 0.6831, 0.69, 0.6831, 0.69, 0.5665, 0.69, 0.565, 0.69, 0.5665, 0.69, 0.5665, 0.69, 0.565, 0.81, 0.6831, 0.81, 0.5665, 0.81, 0.5665, 0.81, 0.6831, 0.4408, 0.815, 0.44, 0.815, 0.44, 0.8148, 0.4408, 0.8148, 0.5586, 0.935, 0.56, 0.935, 0.56, 0.9351, 0.5586, 0.9351, 0.5586, 0.815, 0.4427, 0.815, 0.4427, 0.8148, 0.5586, 0.8148, 0.4408, 0.935, 0.4427, 0.935, 0.4427, 0.9351, 0.4408, 0.9351, 0.56, 0.7482, 0.5611, 0.7471, 0.5611, 0.7488, 0.56, 0.7499, 0.56, 0.001824, 0.56, 8.307e-05, 0.5611, 0.001178, 0.5611, 0.00289, 0.563, 0.435, 0.563, 0.435, 0.624, 0.435, 0.6239, 0.4351, 0.563, 0.315, 0.6239, 0.3149, 0.624, 0.315, 0.563, 0.315, 0.4388, 0.185, 0.4388, 0.1861, 0.3789, 0.186, 0.3779, 0.185, 0.5615, 0.4341, 0.562, 0.4346, 0.563, 0.435, 0.563, 0.435, 0.5615, 0.3144, 0.563, 0.315, 0.563, 0.315, 0.5619, 0.3147, 0.4388, 0.1861, 0.4399, 0.2483, 0.436, 0.2459, 0.3789, 0.186, 0.5611, 0.00289, 0.5611, 0.001178, 0.625, 0.065, 0.6249, 0.065, 0.4399, 0.2491, 0.44, 0.25, 0.4374, 0.2474, 0.4366, 0.2466, 0.6239, 0.3149, 0.6249, 0.3149, 0.625, 0.315, 0.624, 0.315, 0.4388, 0.6867, 0.44, 0.7482, 0.44, 0.7499, 0.3796, 0.6867, 0.5611, 0.7471, 0.6249, 0.685, 0.625, 0.685, 0.5611, 0.7488, 0.6239, 0.4351, 0.624, 0.435, 0.625, 0.435, 0.6249, 0.4351, 0.4388, 0.685, 0.4388, 0.6867, 0.3796, 0.6867, 0.3779, 0.685, 0.1894, 0.685, 0.1894, 0.6867, 0.1872, 0.6867, 0.1871, 0.685, 0.44, 0.685, 0.44, 0.6867, 0.4388, 0.6867, 0.4388, 0.685, 0.1871, 0.685, 0.1872, 0.6867, 0.1279, 0.6867, 0.1262, 0.685, 0.5586, 0.8113, 0.4427, 0.8113, 0.4427, 0.6884, 0.5586, 0.6884, 0.4408, 0.9369, 0.4427, 0.9369, 0.4427, 0.9983, 0.4408, 0.9983, 0.6205, 0.4385, 0.6206, 0.4384, 0.6216, 0.4384, 0.6215, 0.4385, 0.561, 0.685, 0.6215, 0.685, 0.6216, 0.685, 0.561, 0.6867, 0.6205, 0.3115, 0.6215, 0.3115, 0.6216, 0.3116, 0.6206, 0.3116, 0.561, 0.065, 0.561, 0.06334, 0.6216, 0.065, 0.6215, 0.065, 0.5621, 0.3149, 0.5628, 0.3149, 0.5628, 0.3149, 0.5621, 0.3149, 0.5621, 0.435, 0.5621, 0.435, 0.5628, 0.4351, 0.5628, 0.4351, 0.5628, 0.3149, 0.6205, 0.3115, 0.6206, 0.3116, 0.5628, 0.3149, 0.5628, 0.4351, 0.5628, 0.4351, 0.6206, 0.4384, 0.6205, 0.4385, 0.56, 0.065, 0.56, 0.06331, 0.561, 0.06334, 0.561, 0.065, 0.56, 0.685, 0.561, 0.685, 0.561, 0.6867, 0.56, 0.6867, 0.4427, 0.9369, 0.5586, 0.9369, 0.5586, 0.9983, 0.4427, 0.9983, 0.56, 0.8113, 0.5586, 0.8113, 0.5586, 0.6884, 0.56, 0.6884, 0.6898, 0.6831, 0.6898, 0.685, 0.6832, 0.685, 0.6832, 0.6831, 0.8101, 0.5665, 0.8101, 0.565, 0.8134, 0.565, 0.8134, 0.5665, 0.81, 0.5014, 0.69, 0.5014, 0.69, 0.5013, 0.81, 0.5013, 0.8101, 0.685, 0.8101, 0.6831, 0.8134, 0.6831, 0.8134, 0.685, 0.6898, 0.5665, 0.6898, 0.6831, 0.6832, 0.6831, 0.6832, 0.5665, 0.6898, 0.565, 0.6898, 0.5665, 0.6832, 0.5665, 0.6832, 0.565, 0.8101, 0.6831, 0.8101, 0.5665, 0.8134, 0.5665, 0.8134, 0.6831, 0.19, 0.685, 0.31, 0.685, 0.31, 0.6867, 0.19, 0.6867, 0.4408, 0.8113, 0.44, 0.8113, 0.44, 0.6884, 0.4408, 0.6884, 0.5586, 0.9369, 0.56, 0.9369, 0.56, 0.9983, 0.5586, 0.9983, 0.1262, 0.685, 0.1279, 0.6867, 0.1267, 0.6867, 0.125, 0.685, 0.3756, 0.685, 0.3774, 0.6867, 0.3767, 0.6867, 0.375, 0.685, 0.3779, 0.685, 0.3796, 0.6867, 0.3774, 0.6867, 0.3756, 0.685, 0.19, 0.685, 0.19, 0.6867, 0.1894, 0.6867, 0.1894, 0.685, 0.4408, 0.935, 0.4427, 0.935, 0.4427, 0.935, 0.4408, 0.935, 0.5586, 0.815, 0.4427, 0.815, 0.4427, 0.815, 0.5586, 0.815, 0.5586, 0.935, 0.56, 0.935, 0.56, 0.935, 0.5586, 0.935, 0.4408, 0.815, 0.44, 0.815, 0.44, 0.815, 0.4408, 0.815, 0.81, 0.6831, 0.81, 0.5665, 0.81, 0.5665, 0.81, 0.6831, 0.69, 0.565, 0.69, 0.5665, 0.69, 0.5665, 0.69, 0.565, 0.69, 0.5665, 0.69, 0.6831, 0.69, 0.6831, 0.69, 0.5665, 0.81, 0.685, 0.81, 0.6831, 0.81, 0.6831, 0.81, 0.685, 0.81, 0.5014, 0.69, 0.5014, 0.69, 0.5014, 0.81, 0.5014, 0.81, 0.5665, 0.81, 0.565, 0.81, 0.565, 0.81, 0.5665, 0.69, 0.6831, 0.69, 0.685, 0.69, 0.685, 0.69, 0.6831, 0.56, 0.815, 0.5586, 0.815, 0.5586, 0.815, 0.56, 0.815, 0.4427, 0.935, 0.5586, 0.935, 0.5586, 0.935, 0.4427, 0.935, 0.31, 0.565, 0.31, 0.564, 0.3106, 0.564, 0.3109, 0.565, 0.31, 0.564, 0.31, 0.5042, 0.31, 0.5042, 0.3106, 0.564, 0.31, 0.6831, 0.31, 0.5665, 0.3113, 0.5665, 0.3113, 0.6831, 0.19, 0.565, 0.19, 0.5665, 0.1894, 0.5665, 0.1894, 0.565, 0.19, 0.5665, 0.19, 0.6831, 0.1894, 0.6831, 0.1894, 0.5665, 0.31, 0.5665, 0.31, 0.565, 0.3109, 0.565, 0.3113, 0.5665, 0.31, 0.5027, 0.19, 0.5027, 0.19, 0.5027, 0.31, 0.5027, 0.19, 0.6831, 0.19, 0.685, 0.1894, 0.685, 0.1894, 0.6831, 0.19, 0.6867, 0.19, 0.75, 0.19, 0.75, 0.1894, 0.6867, 0.31, 0.5035, 0.31, 0.5027, 0.31, 0.5027, 0.31, 0.5035, 0.31, 0.685, 0.31, 0.6831, 0.3113, 0.6831, 0.3113, 0.685, 0.56, 0.7499, 0.5611, 0.7488, 0.5611, 0.7489, 0.56, 0.75, 0.56, 8.307e-05, 0.56, 1.81e-05, 0.5611, 0.001114, 0.5611, 0.001178, 0.563, 0.435, 0.563, 0.435, 0.624, 0.435, 0.624, 0.435, 0.563, 0.315, 0.624, 0.315, 0.624, 0.315, 0.563, 0.315, 0.3779, 0.185, 0.3789, 0.186, 0.3766, 0.186, 0.3756, 0.185, 0.562, 0.4346, 0.5619, 0.4345, 0.563, 0.435, 0.563, 0.435, 0.5619, 0.3147, 0.563, 0.315, 0.563, 0.315, 0.5618, 0.3146, 0.3789, 0.186, 0.436, 0.2459, 0.4358, 0.2458, 0.3766, 0.186, 0.5611, 0.001178, 0.5611, 0.001114, 0.625, 0.065, 0.625, 0.065, 0.4366, 0.2466, 0.4374, 0.2474, 0.4373, 0.2473, 0.4365, 0.2465, 0.624, 0.315, 0.625, 0.315, 0.625, 0.315, 0.624, 0.315, 0.3796, 0.6867, 0.44, 0.7499, 0.44, 0.75, 0.3774, 0.6867, 0.5611, 0.7488, 0.625, 0.685, 0.625, 0.685, 0.5611, 0.7489, 0.624, 0.435, 0.624, 0.435, 0.625, 0.435, 0.625, 0.435, 0.436, 0.2459, 0.4366, 0.2466, 0.4365, 0.2465, 0.4358, 0.2458, 0.5618, 0.315, 0.5619, 0.3147, 0.5618, 0.3146, 0.5615, 0.315, 0.562, 0.435, 0.5618, 0.435, 0.5619, 0.4345, 0.562, 0.4346, 0.31, 0.5042, 0.31, 0.5035, 0.31, 0.5035, 0.31, 0.5042, 0.5613, 0.435, 0.5613, 0.435, 0.5621, 0.435, 0.5621, 0.435, 0.5613, 0.315, 0.5621, 0.3149, 0.5621, 0.3149, 0.5613, 0.315, 0.4399, 0.2483, 0.4399, 0.2491, 0.4366, 0.2466, 0.436, 0.2459, 0.5622, 0.315, 0.5615, 0.3144, 0.5619, 0.3147, 0.5618, 0.315, 0.5622, 0.435, 0.562, 0.435, 0.562, 0.4346, 0.5615, 0.4341, 0.31, 0.5042, 0.31, 0.5035, 0.31, 0.5034, 0.3101, 0.5041, 0.3101, 0.5041, 0.31, 0.5034, 0.3109, 0.5009, 0.3116, 0.5017, 0.44, 0.2484, 0.44, 0.2491, 0.4399, 0.2491, 0.4399, 0.2483, 0.5614, 0.315, 0.5623, 0.315, 0.5615, 0.3144, 0.5622, 0.315, 0.5614, 0.435, 0.5622, 0.435, 0.5615, 0.4341, 0.5623, 0.435, 0.5586, 0.4382, 0.4427, 0.4382, 0.4427, 0.4368, 0.5586, 0.4368, 0.5586, 0.315, 0.4427, 0.315, 0.4427, 0.3132, 0.5586, 0.3132, 0.5613, 0.315, 0.5621, 0.3149, 0.5623, 0.315, 0.5614, 0.315, 0.5613, 0.435, 0.5614, 0.435, 0.5623, 0.435, 0.5621, 0.435, 0.56, 0.4382, 0.5586, 0.4382, 0.5586, 0.4368, 0.56, 0.4363, 0.56, 0.315, 0.5586, 0.315, 0.5586, 0.3132, 0.56, 0.3137, 0.56, 0.435, 0.56, 0.435, 0.56, 0.4359, 0.56, 0.4363, 0.56, 0.315, 0.56, 0.3137, 0.56, 0.3141, 0.56, 0.315, 0.56, 0.315, 0.56, 0.3141, 0.5621, 0.3149, 0.5613, 0.315, 0.56, 0.435, 0.5613, 0.435, 0.5621, 0.435, 0.56, 0.4359, 0.5618, 0.435, 0.5614, 0.435, 0.5607, 0.4337, 0.5619, 0.4345, 0.5615, 0.315, 0.5618, 0.3146, 0.5606, 0.314, 0.5614, 0.315, 0.4408, 0.315, 0.44, 0.315, 0.44, 0.3132, 0.4408, 0.3132, 0.31, 0.5042, 0.19, 0.5042, 0.19, 0.5035, 0.31, 0.5035, 0.81, 0.503, 0.69, 0.503, 0.69, 0.5023, 0.81, 0.5023, 0.4408, 0.4382, 0.44, 0.4382, 0.44, 0.4368, 0.4408, 0.4368, 0.4358, 0.2458, 0.4365, 0.2465, 0.4365, 0.2465, 0.4358, 0.2458, 0.3116, 0.5017, 0.3109, 0.5009, 0.3109, 0.5009, 0.3116, 0.5016, 0.4427, 0.4382, 0.4408, 0.4382, 0.4408, 0.4368, 0.4427, 0.4368, 0.4427, 0.315, 0.4408, 0.315, 0.4408, 0.3132, 0.4427, 0.3132, 0.4427, 0.815, 0.4408, 0.815, 0.4408, 0.815, 0.4427, 0.815, 0.44, 0.935, 0.4408, 0.935, 0.4408, 0.935, 0.44, 0.935, 0.4427, 0.8113, 0.4408, 0.8113, 0.4408, 0.6884, 0.4427, 0.6884, 0.44, 0.9369, 0.4408, 0.9369, 0.4408, 0.9983, 0.44, 0.9983, 0.44, 0.935, 0.4408, 0.935, 0.4408, 0.9351, 0.44, 0.9351, 0.4427, 0.815, 0.4408, 0.815, 0.4408, 0.8148, 0.4427, 0.8148, 0.4427, 0.8148, 0.4408, 0.8148, 0.4408, 0.8114, 0.4427, 0.8114, 0.44, 0.9351, 0.4408, 0.9351, 0.4408, 0.9368, 0.44, 0.9368, 0.44, 0.06693, 0.4408, 0.06693, 0.4408, 0.1835, 0.44, 0.1835, 0.44, 0.565, 0.4408, 0.565, 0.4408, 0.5665, 0.44, 0.5665, 0.44, 0.065, 0.4408, 0.065, 0.4408, 0.06693, 0.44, 0.06693, 0.44, 0.5665, 0.4408, 0.5665, 0.4408, 0.6831, 0.44, 0.6831, 0.44, 0.315, 0.4408, 0.315, 0.4408, 0.435, 0.44, 0.435, 0.44, 0.9983, 0.4408, 0.9983, 0.4408, 1.0, 0.44, 1.0, 0.44, 0.6831, 0.4408, 0.6831, 0.4408, 0.685, 0.44, 0.685, 0.44, 0.815, 0.4408, 0.815, 0.4408, 0.935, 0.44, 0.935, 0.44, 0.1835, 0.4408, 0.1835, 0.4408, 0.185, 0.44, 0.185, 0.44, 0.9368, 0.4408, 0.9368, 0.4408, 0.9369, 0.44, 0.9369, 0.4427, 0.8114, 0.4408, 0.8114, 0.4408, 0.8113, 0.4427, 0.8113, 0.4427, 0.3118, 0.4408, 0.3118, 0.4408, 0.1871, 0.4427, 0.1871, 0.4427, 0.565, 0.4408, 0.565, 0.4408, 0.5629, 0.4427, 0.5629, 0.4427, 0.5629, 0.4408, 0.5629, 0.4408, 0.4382, 0.4427, 0.4382, 0.4427, 0.3132, 0.4408, 0.3132, 0.4408, 0.3118, 0.4427, 0.3118, 0.4427, 0.1871, 0.4408, 0.1871, 0.4408, 0.185, 0.4427, 0.185, 0.4427, 0.6884, 0.4408, 0.6884, 0.4408, 0.685, 0.4427, 0.685, 0.4427, 0.4368, 0.4408, 0.4368, 0.4408, 0.435, 0.4427, 0.435])
me_cube.materials.append(mat_material)
me_cube.use_remesh_preserve_volume = False
me_cube.use_remesh_preserve_attributes = False
me_cube.use_mirror_vertex_groups = False
me_cube.update()

# ---- objects
ob_cube = bpy.data.objects.new('Cube', me_cube)
ob_light = bpy.data.objects.new('Light', light_light)
ob_camera = bpy.data.objects.new('Camera', cam_camera)

# ---- transforms, parenting, visibility, modifiers, constraints
ob_cube.location = (0.0, 0.0, 0.0)
ob_cube.lock_rotations_4d = False
ob_cube.empty_display_type = 'ARROWS'
ob_cube.lineart.crease_threshold = 0.0
_m = ob_cube.modifiers.new('Subdivision', 'SUBSURF')
_m.uv_smooth = 'PRESERVE_CORNERS'
_m.levels = 3
_m.render_levels = 3
_m.show_only_control_edges = False
ob_light.location = (4.076, 1.005, 5.904)
ob_light.rotation_euler = (0.6503, 0.05522, 1.866)
ob_light.lock_rotations_4d = False
ob_light.empty_display_type = 'ARROWS'
ob_light.color = (0.0, 0.0, 0.0, 0.0)
ob_light.lineart.crease_threshold = 0.0
ob_camera.location = (7.359, -6.926, 4.958)
ob_camera.rotation_euler = (1.109, 0.0, 0.8149)
ob_camera.lock_rotations_4d = False
ob_camera.empty_display_type = 'ARROWS'
ob_camera.color = (0.0, 0.0, 0.0, 0.0)
ob_camera.display_type = 'WIRE'
ob_camera.lineart.crease_threshold = 0.0

# ---- collection membership
col_collection.objects.link(ob_cube)
col_collection.objects.link(ob_light)
col_collection.objects.link(ob_camera)

# ---- scene / render settings (as saved in the file)
scene.camera = ob_camera
scene.frame_start = 1; scene.frame_end = 250; scene.frame_set(1)
scene.render.engine = 'BLENDER_EEVEE_NEXT'
scene.cycles.use_denoising = False
scene.cycles.samples = 128
scene.cycles.sampling_pattern = 'TABULATED_SOBOL'
scene.cycles.use_adaptive_sampling = False
scene.cycles.use_light_tree = False
scene.view_settings.view_transform = 'Filmic'
bpy.context.view_layer.update()
